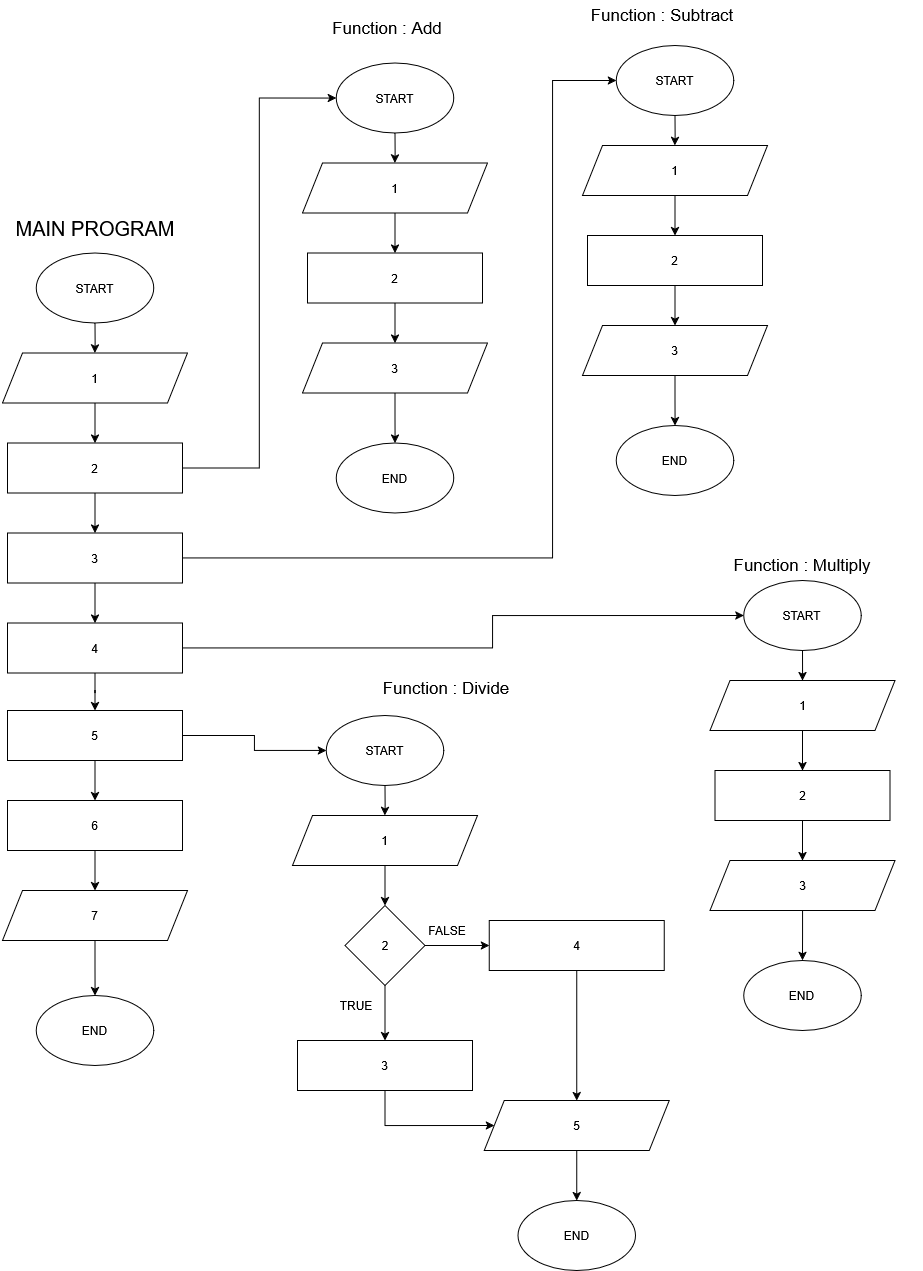

The diagram above was exported from draw.io. Its source (the exported page's mxGraphModel, read from the mxfile embedded in the PNG):
<mxGraphModel dx="3331" dy="1784" grid="1" gridSize="10" guides="1" tooltips="1" connect="1" arrows="1" fold="1" page="1" pageScale="1" pageWidth="850" pageHeight="1100" math="0" shadow="0">
  <root>
    <mxCell id="0" />
    <mxCell id="1" parent="0" />
    <mxCell id="cTQZ2PaawylzKzxFx5YF-112" edge="1" parent="1" source="cTQZ2PaawylzKzxFx5YF-113" style="edgeStyle=orthogonalEdgeStyle;rounded=0;orthogonalLoop=1;jettySize=auto;html=1;" target="cTQZ2PaawylzKzxFx5YF-114" value="">
      <mxGeometry relative="1" as="geometry" />
    </mxCell>
    <mxCell id="cTQZ2PaawylzKzxFx5YF-113" parent="1" style="ellipse;whiteSpace=wrap;html=1;" value="START" vertex="1">
      <mxGeometry height="70" width="117.5" x="423.75" y="292.5" as="geometry" />
    </mxCell>
    <mxCell id="cTQZ2PaawylzKzxFx5YF-116" edge="1" parent="1" source="cTQZ2PaawylzKzxFx5YF-114" style="edgeStyle=orthogonalEdgeStyle;rounded=0;orthogonalLoop=1;jettySize=auto;html=1;" target="cTQZ2PaawylzKzxFx5YF-115" value="">
      <mxGeometry relative="1" as="geometry" />
    </mxCell>
    <mxCell id="cTQZ2PaawylzKzxFx5YF-114" parent="1" style="shape=parallelogram;perimeter=parallelogramPerimeter;whiteSpace=wrap;html=1;fixedSize=1;" value="1" vertex="1">
      <mxGeometry height="50" width="185" x="390" y="392.5" as="geometry" />
    </mxCell>
    <mxCell id="cTQZ2PaawylzKzxFx5YF-118" edge="1" parent="1" source="cTQZ2PaawylzKzxFx5YF-115" style="edgeStyle=orthogonalEdgeStyle;rounded=0;orthogonalLoop=1;jettySize=auto;html=1;" target="cTQZ2PaawylzKzxFx5YF-117" value="">
      <mxGeometry relative="1" as="geometry" />
    </mxCell>
    <mxCell id="cTQZ2PaawylzKzxFx5YF-223" edge="1" parent="1" source="cTQZ2PaawylzKzxFx5YF-115" style="edgeStyle=orthogonalEdgeStyle;rounded=0;orthogonalLoop=1;jettySize=auto;html=1;entryX=0;entryY=0.5;entryDx=0;entryDy=0;" target="cTQZ2PaawylzKzxFx5YF-123">
      <mxGeometry relative="1" as="geometry" />
    </mxCell>
    <mxCell id="cTQZ2PaawylzKzxFx5YF-115" parent="1" style="rounded=0;whiteSpace=wrap;html=1;" value="2" vertex="1">
      <mxGeometry height="50" width="175" x="395" y="482.5" as="geometry" />
    </mxCell>
    <mxCell id="cTQZ2PaawylzKzxFx5YF-120" edge="1" parent="1" source="cTQZ2PaawylzKzxFx5YF-117" style="edgeStyle=orthogonalEdgeStyle;rounded=0;orthogonalLoop=1;jettySize=auto;html=1;" target="cTQZ2PaawylzKzxFx5YF-119" value="">
      <mxGeometry relative="1" as="geometry" />
    </mxCell>
    <mxCell id="cTQZ2PaawylzKzxFx5YF-225" edge="1" parent="1" source="cTQZ2PaawylzKzxFx5YF-117" style="edgeStyle=orthogonalEdgeStyle;rounded=0;orthogonalLoop=1;jettySize=auto;html=1;entryX=0;entryY=0.5;entryDx=0;entryDy=0;" target="cTQZ2PaawylzKzxFx5YF-212">
      <mxGeometry relative="1" as="geometry">
        <Array as="points">
          <mxPoint x="940" y="598" />
          <mxPoint x="940" y="120" />
        </Array>
      </mxGeometry>
    </mxCell>
    <mxCell id="cTQZ2PaawylzKzxFx5YF-117" parent="1" style="rounded=0;whiteSpace=wrap;html=1;" value="3" vertex="1">
      <mxGeometry height="50" width="175" x="395" y="572.5" as="geometry" />
    </mxCell>
    <mxCell id="cTQZ2PaawylzKzxFx5YF-209" edge="1" parent="1" source="cTQZ2PaawylzKzxFx5YF-119" style="edgeStyle=orthogonalEdgeStyle;rounded=0;orthogonalLoop=1;jettySize=auto;html=1;" target="cTQZ2PaawylzKzxFx5YF-208" value="">
      <mxGeometry relative="1" as="geometry" />
    </mxCell>
    <mxCell id="cTQZ2PaawylzKzxFx5YF-227" edge="1" parent="1" source="cTQZ2PaawylzKzxFx5YF-119" style="edgeStyle=orthogonalEdgeStyle;rounded=0;orthogonalLoop=1;jettySize=auto;html=1;entryX=0;entryY=0.5;entryDx=0;entryDy=0;" target="cTQZ2PaawylzKzxFx5YF-138">
      <mxGeometry relative="1" as="geometry">
        <Array as="points">
          <mxPoint x="880" y="688" />
          <mxPoint x="880" y="655" />
        </Array>
      </mxGeometry>
    </mxCell>
    <mxCell id="cTQZ2PaawylzKzxFx5YF-119" parent="1" style="rounded=0;whiteSpace=wrap;html=1;" value="4" vertex="1">
      <mxGeometry height="50" width="175" x="395" y="662.5" as="geometry" />
    </mxCell>
    <mxCell id="cTQZ2PaawylzKzxFx5YF-128" edge="1" parent="1" source="cTQZ2PaawylzKzxFx5YF-121" style="edgeStyle=orthogonalEdgeStyle;rounded=0;orthogonalLoop=1;jettySize=auto;html=1;" target="cTQZ2PaawylzKzxFx5YF-127" value="">
      <mxGeometry relative="1" as="geometry" />
    </mxCell>
    <mxCell id="cTQZ2PaawylzKzxFx5YF-121" parent="1" style="shape=parallelogram;perimeter=parallelogramPerimeter;whiteSpace=wrap;html=1;fixedSize=1;" value="7" vertex="1">
      <mxGeometry height="50" width="185" x="390" y="930" as="geometry" />
    </mxCell>
    <mxCell id="cTQZ2PaawylzKzxFx5YF-129" edge="1" parent="1" source="cTQZ2PaawylzKzxFx5YF-123" style="edgeStyle=orthogonalEdgeStyle;rounded=0;orthogonalLoop=1;jettySize=auto;html=1;" target="cTQZ2PaawylzKzxFx5YF-124" value="">
      <mxGeometry relative="1" as="geometry" />
    </mxCell>
    <mxCell id="cTQZ2PaawylzKzxFx5YF-123" parent="1" style="ellipse;whiteSpace=wrap;html=1;" value="START" vertex="1">
      <mxGeometry height="70" width="117.5" x="723.75" y="102.5" as="geometry" />
    </mxCell>
    <mxCell id="cTQZ2PaawylzKzxFx5YF-131" edge="1" parent="1" source="cTQZ2PaawylzKzxFx5YF-124" style="edgeStyle=orthogonalEdgeStyle;rounded=0;orthogonalLoop=1;jettySize=auto;html=1;" target="cTQZ2PaawylzKzxFx5YF-130" value="">
      <mxGeometry relative="1" as="geometry" />
    </mxCell>
    <mxCell id="cTQZ2PaawylzKzxFx5YF-124" parent="1" style="shape=parallelogram;perimeter=parallelogramPerimeter;whiteSpace=wrap;html=1;fixedSize=1;" value="1" vertex="1">
      <mxGeometry height="50" width="185" x="690" y="202.5" as="geometry" />
    </mxCell>
    <mxCell id="cTQZ2PaawylzKzxFx5YF-126" parent="1" style="text;html=1;whiteSpace=wrap;strokeColor=none;fillColor=none;align=center;verticalAlign=middle;rounded=0;" value="&lt;font style=&quot;font-size: 17px;&quot;&gt;Function : Add&lt;/font&gt;" vertex="1">
      <mxGeometry height="30" width="190" x="680" y="52.5" as="geometry" />
    </mxCell>
    <mxCell id="cTQZ2PaawylzKzxFx5YF-127" parent="1" style="ellipse;whiteSpace=wrap;html=1;" value="END" vertex="1">
      <mxGeometry height="70" width="117.5" x="423.75" y="1035" as="geometry" />
    </mxCell>
    <mxCell id="cTQZ2PaawylzKzxFx5YF-133" edge="1" parent="1" source="cTQZ2PaawylzKzxFx5YF-130" style="edgeStyle=orthogonalEdgeStyle;rounded=0;orthogonalLoop=1;jettySize=auto;html=1;" target="cTQZ2PaawylzKzxFx5YF-132" value="">
      <mxGeometry relative="1" as="geometry" />
    </mxCell>
    <mxCell id="cTQZ2PaawylzKzxFx5YF-130" parent="1" style="rounded=0;whiteSpace=wrap;html=1;" value="2" vertex="1">
      <mxGeometry height="50" width="175" x="695" y="292.5" as="geometry" />
    </mxCell>
    <mxCell id="cTQZ2PaawylzKzxFx5YF-135" edge="1" parent="1" source="cTQZ2PaawylzKzxFx5YF-132" style="edgeStyle=orthogonalEdgeStyle;rounded=0;orthogonalLoop=1;jettySize=auto;html=1;" target="cTQZ2PaawylzKzxFx5YF-134" value="">
      <mxGeometry relative="1" as="geometry" />
    </mxCell>
    <mxCell id="cTQZ2PaawylzKzxFx5YF-132" parent="1" style="shape=parallelogram;perimeter=parallelogramPerimeter;whiteSpace=wrap;html=1;fixedSize=1;" value="3" vertex="1">
      <mxGeometry height="50" width="185" x="690" y="382.5" as="geometry" />
    </mxCell>
    <mxCell id="cTQZ2PaawylzKzxFx5YF-134" parent="1" style="ellipse;whiteSpace=wrap;html=1;" value="END" vertex="1">
      <mxGeometry height="70" width="117.5" x="723.75" y="482.5" as="geometry" />
    </mxCell>
    <mxCell id="cTQZ2PaawylzKzxFx5YF-137" edge="1" parent="1" source="cTQZ2PaawylzKzxFx5YF-138" style="edgeStyle=orthogonalEdgeStyle;rounded=0;orthogonalLoop=1;jettySize=auto;html=1;" target="cTQZ2PaawylzKzxFx5YF-140" value="">
      <mxGeometry relative="1" as="geometry" />
    </mxCell>
    <mxCell id="cTQZ2PaawylzKzxFx5YF-138" parent="1" style="ellipse;whiteSpace=wrap;html=1;" value="START" vertex="1">
      <mxGeometry height="70" width="117.5" x="1131.25" y="620" as="geometry" />
    </mxCell>
    <mxCell id="cTQZ2PaawylzKzxFx5YF-139" edge="1" parent="1" source="cTQZ2PaawylzKzxFx5YF-140" style="edgeStyle=orthogonalEdgeStyle;rounded=0;orthogonalLoop=1;jettySize=auto;html=1;" target="cTQZ2PaawylzKzxFx5YF-142" value="">
      <mxGeometry relative="1" as="geometry" />
    </mxCell>
    <mxCell id="cTQZ2PaawylzKzxFx5YF-140" parent="1" style="shape=parallelogram;perimeter=parallelogramPerimeter;whiteSpace=wrap;html=1;fixedSize=1;" value="1" vertex="1">
      <mxGeometry height="50" width="185" x="1097.5" y="720" as="geometry" />
    </mxCell>
    <mxCell id="cTQZ2PaawylzKzxFx5YF-141" edge="1" parent="1" source="cTQZ2PaawylzKzxFx5YF-142" style="edgeStyle=orthogonalEdgeStyle;rounded=0;orthogonalLoop=1;jettySize=auto;html=1;" target="cTQZ2PaawylzKzxFx5YF-144" value="">
      <mxGeometry relative="1" as="geometry" />
    </mxCell>
    <mxCell id="cTQZ2PaawylzKzxFx5YF-142" parent="1" style="rounded=0;whiteSpace=wrap;html=1;" value="2" vertex="1">
      <mxGeometry height="50" width="175" x="1102.5" y="810" as="geometry" />
    </mxCell>
    <mxCell id="cTQZ2PaawylzKzxFx5YF-143" edge="1" parent="1" source="cTQZ2PaawylzKzxFx5YF-144" style="edgeStyle=orthogonalEdgeStyle;rounded=0;orthogonalLoop=1;jettySize=auto;html=1;" target="cTQZ2PaawylzKzxFx5YF-145" value="">
      <mxGeometry relative="1" as="geometry" />
    </mxCell>
    <mxCell id="cTQZ2PaawylzKzxFx5YF-144" parent="1" style="shape=parallelogram;perimeter=parallelogramPerimeter;whiteSpace=wrap;html=1;fixedSize=1;" value="3" vertex="1">
      <mxGeometry height="50" width="185" x="1097.5" y="900" as="geometry" />
    </mxCell>
    <mxCell id="cTQZ2PaawylzKzxFx5YF-145" parent="1" style="ellipse;whiteSpace=wrap;html=1;" value="END" vertex="1">
      <mxGeometry height="70" width="117.5" x="1131.25" y="1000" as="geometry" />
    </mxCell>
    <mxCell id="cTQZ2PaawylzKzxFx5YF-146" parent="1" style="text;html=1;whiteSpace=wrap;strokeColor=none;fillColor=none;align=center;verticalAlign=middle;rounded=0;" value="&lt;font style=&quot;font-size: 17px;&quot;&gt;Function : Multiply&lt;/font&gt;" vertex="1">
      <mxGeometry height="30" width="240" x="1070" y="590" as="geometry" />
    </mxCell>
    <mxCell id="cTQZ2PaawylzKzxFx5YF-148" edge="1" parent="1" source="cTQZ2PaawylzKzxFx5YF-149" style="edgeStyle=orthogonalEdgeStyle;rounded=0;orthogonalLoop=1;jettySize=auto;html=1;" target="cTQZ2PaawylzKzxFx5YF-151" value="">
      <mxGeometry relative="1" as="geometry" />
    </mxCell>
    <mxCell id="cTQZ2PaawylzKzxFx5YF-149" parent="1" style="ellipse;whiteSpace=wrap;html=1;" value="START" vertex="1">
      <mxGeometry height="70" width="117.5" x="713.75" y="755" as="geometry" />
    </mxCell>
    <mxCell id="cTQZ2PaawylzKzxFx5YF-150" edge="1" parent="1" source="cTQZ2PaawylzKzxFx5YF-151" style="edgeStyle=orthogonalEdgeStyle;rounded=0;orthogonalLoop=1;jettySize=auto;html=1;" target="cTQZ2PaawylzKzxFx5YF-155" value="">
      <mxGeometry relative="1" as="geometry" />
    </mxCell>
    <mxCell id="cTQZ2PaawylzKzxFx5YF-151" parent="1" style="shape=parallelogram;perimeter=parallelogramPerimeter;whiteSpace=wrap;html=1;fixedSize=1;" value="1" vertex="1">
      <mxGeometry height="50" width="185" x="680" y="855" as="geometry" />
    </mxCell>
    <mxCell id="cTQZ2PaawylzKzxFx5YF-162" edge="1" parent="1" source="cTQZ2PaawylzKzxFx5YF-152" style="edgeStyle=orthogonalEdgeStyle;rounded=0;orthogonalLoop=1;jettySize=auto;html=1;" target="cTQZ2PaawylzKzxFx5YF-159">
      <mxGeometry relative="1" as="geometry" />
    </mxCell>
    <mxCell id="cTQZ2PaawylzKzxFx5YF-152" parent="1" style="rounded=0;whiteSpace=wrap;html=1;" value="4" vertex="1">
      <mxGeometry height="50" width="175" x="876.75" y="960" as="geometry" />
    </mxCell>
    <mxCell id="cTQZ2PaawylzKzxFx5YF-153" edge="1" parent="1" source="cTQZ2PaawylzKzxFx5YF-155" style="edgeStyle=orthogonalEdgeStyle;rounded=0;orthogonalLoop=1;jettySize=auto;html=1;" target="cTQZ2PaawylzKzxFx5YF-152" value="">
      <mxGeometry relative="1" as="geometry" />
    </mxCell>
    <mxCell id="cTQZ2PaawylzKzxFx5YF-154" edge="1" parent="1" source="cTQZ2PaawylzKzxFx5YF-155" style="edgeStyle=orthogonalEdgeStyle;rounded=0;orthogonalLoop=1;jettySize=auto;html=1;entryX=0.5;entryY=0;entryDx=0;entryDy=0;" target="cTQZ2PaawylzKzxFx5YF-232" value="">
      <mxGeometry relative="1" as="geometry">
        <mxPoint x="772.5" y="1074.9999999999998" as="targetPoint" />
      </mxGeometry>
    </mxCell>
    <mxCell id="cTQZ2PaawylzKzxFx5YF-155" parent="1" style="rhombus;whiteSpace=wrap;html=1;" value="2" vertex="1">
      <mxGeometry height="80" width="80" x="732.5" y="945" as="geometry" />
    </mxCell>
    <mxCell id="cTQZ2PaawylzKzxFx5YF-157" parent="1" style="text;html=1;whiteSpace=wrap;strokeColor=none;fillColor=none;align=center;verticalAlign=middle;rounded=0;" value="TRUE" vertex="1">
      <mxGeometry height="30" width="60" x="713.75" y="1030" as="geometry" />
    </mxCell>
    <mxCell id="cTQZ2PaawylzKzxFx5YF-158" parent="1" style="text;html=1;whiteSpace=wrap;strokeColor=none;fillColor=none;align=center;verticalAlign=middle;rounded=0;" value="FALSE" vertex="1">
      <mxGeometry height="30" width="60" x="805" y="955" as="geometry" />
    </mxCell>
    <mxCell id="cTQZ2PaawylzKzxFx5YF-164" edge="1" parent="1" source="cTQZ2PaawylzKzxFx5YF-159" style="edgeStyle=orthogonalEdgeStyle;rounded=0;orthogonalLoop=1;jettySize=auto;html=1;" target="cTQZ2PaawylzKzxFx5YF-163" value="">
      <mxGeometry relative="1" as="geometry" />
    </mxCell>
    <mxCell id="cTQZ2PaawylzKzxFx5YF-159" parent="1" style="shape=parallelogram;perimeter=parallelogramPerimeter;whiteSpace=wrap;html=1;fixedSize=1;" value="5" vertex="1">
      <mxGeometry height="50" width="185" x="871.75" y="1140" as="geometry" />
    </mxCell>
    <mxCell id="cTQZ2PaawylzKzxFx5YF-163" parent="1" style="ellipse;whiteSpace=wrap;html=1;" value="END" vertex="1">
      <mxGeometry height="70" width="117.5" x="905.5" y="1240" as="geometry" />
    </mxCell>
    <mxCell id="cTQZ2PaawylzKzxFx5YF-165" parent="1" style="text;html=1;whiteSpace=wrap;strokeColor=none;fillColor=none;align=center;verticalAlign=middle;rounded=0;" value="&lt;font style=&quot;font-size: 17px;&quot;&gt;Function : Divide&lt;/font&gt;" vertex="1">
      <mxGeometry height="30" width="240" x="713.75" y="712.5" as="geometry" />
    </mxCell>
    <mxCell id="cTQZ2PaawylzKzxFx5YF-206" parent="1" style="text;html=1;whiteSpace=wrap;strokeColor=none;fillColor=none;align=center;verticalAlign=middle;rounded=0;" value="&lt;font style=&quot;font-size: 20px;&quot;&gt;MAIN PROGRAM&lt;/font&gt;" vertex="1">
      <mxGeometry height="30" width="190" x="387.5" y="252.5" as="geometry" />
    </mxCell>
    <mxCell id="cTQZ2PaawylzKzxFx5YF-228" edge="1" parent="1" source="cTQZ2PaawylzKzxFx5YF-208" style="edgeStyle=orthogonalEdgeStyle;rounded=0;orthogonalLoop=1;jettySize=auto;html=1;" target="cTQZ2PaawylzKzxFx5YF-149">
      <mxGeometry relative="1" as="geometry" />
    </mxCell>
    <mxCell id="cTQZ2PaawylzKzxFx5YF-230" edge="1" parent="1" source="cTQZ2PaawylzKzxFx5YF-208" style="edgeStyle=orthogonalEdgeStyle;rounded=0;orthogonalLoop=1;jettySize=auto;html=1;" target="cTQZ2PaawylzKzxFx5YF-229" value="">
      <mxGeometry relative="1" as="geometry" />
    </mxCell>
    <mxCell id="cTQZ2PaawylzKzxFx5YF-208" parent="1" style="rounded=0;whiteSpace=wrap;html=1;" value="5" vertex="1">
      <mxGeometry height="50" width="175" x="395" y="750" as="geometry" />
    </mxCell>
    <mxCell id="cTQZ2PaawylzKzxFx5YF-211" edge="1" parent="1" source="cTQZ2PaawylzKzxFx5YF-212" style="edgeStyle=orthogonalEdgeStyle;rounded=0;orthogonalLoop=1;jettySize=auto;html=1;" target="cTQZ2PaawylzKzxFx5YF-214" value="">
      <mxGeometry relative="1" as="geometry" />
    </mxCell>
    <mxCell id="cTQZ2PaawylzKzxFx5YF-212" parent="1" style="ellipse;whiteSpace=wrap;html=1;" value="START" vertex="1">
      <mxGeometry height="70" width="117.5" x="1003.75" y="85" as="geometry" />
    </mxCell>
    <mxCell id="cTQZ2PaawylzKzxFx5YF-213" edge="1" parent="1" source="cTQZ2PaawylzKzxFx5YF-214" style="edgeStyle=orthogonalEdgeStyle;rounded=0;orthogonalLoop=1;jettySize=auto;html=1;" target="cTQZ2PaawylzKzxFx5YF-216" value="">
      <mxGeometry relative="1" as="geometry" />
    </mxCell>
    <mxCell id="cTQZ2PaawylzKzxFx5YF-214" parent="1" style="shape=parallelogram;perimeter=parallelogramPerimeter;whiteSpace=wrap;html=1;fixedSize=1;" value="1" vertex="1">
      <mxGeometry height="50" width="185" x="970" y="185" as="geometry" />
    </mxCell>
    <mxCell id="cTQZ2PaawylzKzxFx5YF-215" edge="1" parent="1" source="cTQZ2PaawylzKzxFx5YF-216" style="edgeStyle=orthogonalEdgeStyle;rounded=0;orthogonalLoop=1;jettySize=auto;html=1;" target="cTQZ2PaawylzKzxFx5YF-218" value="">
      <mxGeometry relative="1" as="geometry" />
    </mxCell>
    <mxCell id="cTQZ2PaawylzKzxFx5YF-216" parent="1" style="rounded=0;whiteSpace=wrap;html=1;" value="2" vertex="1">
      <mxGeometry height="50" width="175" x="975" y="275" as="geometry" />
    </mxCell>
    <mxCell id="cTQZ2PaawylzKzxFx5YF-217" edge="1" parent="1" source="cTQZ2PaawylzKzxFx5YF-218" style="edgeStyle=orthogonalEdgeStyle;rounded=0;orthogonalLoop=1;jettySize=auto;html=1;" target="cTQZ2PaawylzKzxFx5YF-219" value="">
      <mxGeometry relative="1" as="geometry" />
    </mxCell>
    <mxCell id="cTQZ2PaawylzKzxFx5YF-218" parent="1" style="shape=parallelogram;perimeter=parallelogramPerimeter;whiteSpace=wrap;html=1;fixedSize=1;" value="3" vertex="1">
      <mxGeometry height="50" width="185" x="970" y="365" as="geometry" />
    </mxCell>
    <mxCell id="cTQZ2PaawylzKzxFx5YF-219" parent="1" style="ellipse;whiteSpace=wrap;html=1;" value="END" vertex="1">
      <mxGeometry height="70" width="117.5" x="1003.75" y="465" as="geometry" />
    </mxCell>
    <mxCell id="cTQZ2PaawylzKzxFx5YF-220" parent="1" style="text;html=1;whiteSpace=wrap;strokeColor=none;fillColor=none;align=center;verticalAlign=middle;rounded=0;" value="&lt;font style=&quot;font-size: 17px;&quot;&gt;Function : Subtract&lt;/font&gt;" vertex="1">
      <mxGeometry height="30" width="240" x="930" y="40" as="geometry" />
    </mxCell>
    <mxCell id="cTQZ2PaawylzKzxFx5YF-231" edge="1" parent="1" source="cTQZ2PaawylzKzxFx5YF-229" style="edgeStyle=orthogonalEdgeStyle;rounded=0;orthogonalLoop=1;jettySize=auto;html=1;" target="cTQZ2PaawylzKzxFx5YF-121" value="">
      <mxGeometry relative="1" as="geometry" />
    </mxCell>
    <mxCell id="cTQZ2PaawylzKzxFx5YF-229" parent="1" style="rounded=0;whiteSpace=wrap;html=1;" value="6" vertex="1">
      <mxGeometry height="50" width="175" x="395" y="840" as="geometry" />
    </mxCell>
    <mxCell id="cTQZ2PaawylzKzxFx5YF-233" edge="1" parent="1" source="cTQZ2PaawylzKzxFx5YF-232" style="edgeStyle=orthogonalEdgeStyle;rounded=0;orthogonalLoop=1;jettySize=auto;html=1;entryX=0;entryY=0.5;entryDx=0;entryDy=0;" target="cTQZ2PaawylzKzxFx5YF-159">
      <mxGeometry relative="1" as="geometry">
        <Array as="points">
          <mxPoint x="773" y="1165" />
        </Array>
      </mxGeometry>
    </mxCell>
    <mxCell id="cTQZ2PaawylzKzxFx5YF-232" parent="1" style="rounded=0;whiteSpace=wrap;html=1;" value="3" vertex="1">
      <mxGeometry height="50" width="175" x="685" y="1080" as="geometry" />
    </mxCell>
  </root>
</mxGraphModel>